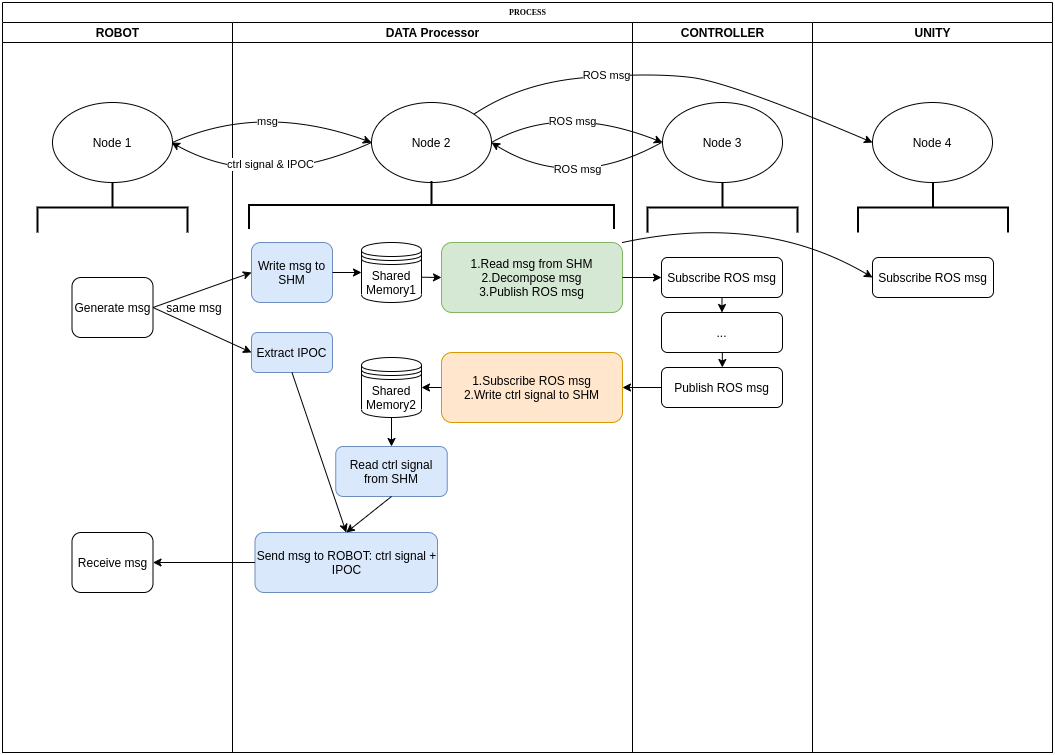

The diagram above was exported from draw.io. Its source (the exported page's mxGraphModel, read from the mxfile embedded in the PNG):
<mxGraphModel dx="1422" dy="773" grid="1" gridSize="10" guides="1" tooltips="1" connect="1" arrows="1" fold="1" page="1" pageScale="1" pageWidth="1100" pageHeight="850" background="none" math="0" shadow="0">
  <root>
    <mxCell id="0" />
    <mxCell id="1" parent="0" />
    <mxCell id="77e6c97f196da883-1" value="PROCESS" style="swimlane;html=1;childLayout=stackLayout;startSize=20;rounded=0;shadow=0;labelBackgroundColor=none;strokeWidth=1;fontFamily=Verdana;fontSize=8;align=center;" parent="1" vertex="1">
      <mxGeometry x="41" y="40" width="1050" height="750" as="geometry" />
    </mxCell>
    <mxCell id="77e6c97f196da883-2" value="ROBOT" style="swimlane;html=1;startSize=20;" parent="77e6c97f196da883-1" vertex="1">
      <mxGeometry y="20" width="230" height="730" as="geometry" />
    </mxCell>
    <mxCell id="hitjcPpw11jyTMmG5wcy-3" value="Node 1" style="ellipse;whiteSpace=wrap;html=1;" vertex="1" parent="77e6c97f196da883-2">
      <mxGeometry x="50" y="80" width="120" height="80" as="geometry" />
    </mxCell>
    <mxCell id="hitjcPpw11jyTMmG5wcy-74" value="Generate msg" style="rounded=1;whiteSpace=wrap;html=1;" vertex="1" parent="77e6c97f196da883-2">
      <mxGeometry x="69.5" y="255" width="81" height="60" as="geometry" />
    </mxCell>
    <mxCell id="hitjcPpw11jyTMmG5wcy-75" value="" style="strokeWidth=2;html=1;shape=mxgraph.flowchart.annotation_2;align=left;labelPosition=right;pointerEvents=1;direction=south;" vertex="1" parent="77e6c97f196da883-2">
      <mxGeometry x="35" y="160" width="150" height="50" as="geometry" />
    </mxCell>
    <mxCell id="hitjcPpw11jyTMmG5wcy-78" value="same msg" style="text;html=1;strokeColor=none;fillColor=none;align=center;verticalAlign=middle;whiteSpace=wrap;rounded=0;" vertex="1" parent="77e6c97f196da883-2">
      <mxGeometry x="161.5" y="270" width="60" height="30" as="geometry" />
    </mxCell>
    <mxCell id="hitjcPpw11jyTMmG5wcy-84" value="Receive msg" style="rounded=1;whiteSpace=wrap;html=1;" vertex="1" parent="77e6c97f196da883-2">
      <mxGeometry x="69.5" y="510" width="81" height="60" as="geometry" />
    </mxCell>
    <mxCell id="77e6c97f196da883-3" value="DATA Processor" style="swimlane;html=1;startSize=20;" parent="77e6c97f196da883-1" vertex="1">
      <mxGeometry x="230" y="20" width="400" height="730" as="geometry" />
    </mxCell>
    <mxCell id="hitjcPpw11jyTMmG5wcy-4" value="Node 2" style="ellipse;whiteSpace=wrap;html=1;" vertex="1" parent="77e6c97f196da883-3">
      <mxGeometry x="139" y="80" width="120" height="80" as="geometry" />
    </mxCell>
    <mxCell id="hitjcPpw11jyTMmG5wcy-14" value="" style="curved=1;endArrow=classic;html=1;rounded=0;exitX=0;exitY=0.5;exitDx=0;exitDy=0;" edge="1" parent="77e6c97f196da883-3" source="hitjcPpw11jyTMmG5wcy-4">
      <mxGeometry width="50" height="50" relative="1" as="geometry">
        <mxPoint x="128" y="140" as="sourcePoint" />
        <mxPoint x="-61" y="120" as="targetPoint" />
        <Array as="points">
          <mxPoint x="29" y="170" />
        </Array>
      </mxGeometry>
    </mxCell>
    <mxCell id="hitjcPpw11jyTMmG5wcy-52" value="ctrl signal &amp;amp; IPOC" style="edgeLabel;html=1;align=center;verticalAlign=middle;resizable=0;points=[];" vertex="1" connectable="0" parent="hitjcPpw11jyTMmG5wcy-14">
      <mxGeometry x="-0.0969" y="-22" relative="1" as="geometry">
        <mxPoint as="offset" />
      </mxGeometry>
    </mxCell>
    <mxCell id="hitjcPpw11jyTMmG5wcy-15" value="" style="curved=1;endArrow=classic;html=1;rounded=0;" edge="1" parent="77e6c97f196da883-3">
      <mxGeometry width="50" height="50" relative="1" as="geometry">
        <mxPoint x="429" y="120" as="sourcePoint" />
        <mxPoint x="259" y="120" as="targetPoint" />
        <Array as="points">
          <mxPoint x="339" y="170" />
        </Array>
      </mxGeometry>
    </mxCell>
    <mxCell id="hitjcPpw11jyTMmG5wcy-82" value="ROS msg" style="edgeLabel;html=1;align=center;verticalAlign=middle;resizable=0;points=[];" vertex="1" connectable="0" parent="hitjcPpw11jyTMmG5wcy-15">
      <mxGeometry x="-0.1208" y="-18" relative="1" as="geometry">
        <mxPoint as="offset" />
      </mxGeometry>
    </mxCell>
    <mxCell id="hitjcPpw11jyTMmG5wcy-16" value="" style="curved=1;endArrow=classic;html=1;rounded=0;exitX=1;exitY=0.5;exitDx=0;exitDy=0;entryX=0;entryY=0.5;entryDx=0;entryDy=0;" edge="1" parent="77e6c97f196da883-3" target="hitjcPpw11jyTMmG5wcy-5">
      <mxGeometry width="50" height="50" relative="1" as="geometry">
        <mxPoint x="259" y="120" as="sourcePoint" />
        <mxPoint x="458" y="120" as="targetPoint" />
        <Array as="points">
          <mxPoint x="329" y="80" />
        </Array>
      </mxGeometry>
    </mxCell>
    <mxCell id="hitjcPpw11jyTMmG5wcy-81" value="ROS msg" style="edgeLabel;html=1;align=center;verticalAlign=middle;resizable=0;points=[];" vertex="1" connectable="0" parent="hitjcPpw11jyTMmG5wcy-16">
      <mxGeometry x="0.0272" y="-13" relative="1" as="geometry">
        <mxPoint as="offset" />
      </mxGeometry>
    </mxCell>
    <mxCell id="hitjcPpw11jyTMmG5wcy-25" value="" style="strokeWidth=2;html=1;shape=mxgraph.flowchart.annotation_2;align=left;labelPosition=right;pointerEvents=1;rotation=90;" vertex="1" parent="77e6c97f196da883-3">
      <mxGeometry x="175" width="48" height="365" as="geometry" />
    </mxCell>
    <mxCell id="hitjcPpw11jyTMmG5wcy-26" value="Write msg to SHM" style="rounded=1;whiteSpace=wrap;html=1;fillColor=#dae8fc;strokeColor=#6c8ebf;" vertex="1" parent="77e6c97f196da883-3">
      <mxGeometry x="19" y="220" width="81" height="60" as="geometry" />
    </mxCell>
    <mxCell id="hitjcPpw11jyTMmG5wcy-27" value="Shared&lt;br&gt;Memory1" style="shape=datastore;whiteSpace=wrap;html=1;" vertex="1" parent="77e6c97f196da883-3">
      <mxGeometry x="129" y="220" width="60" height="60" as="geometry" />
    </mxCell>
    <mxCell id="hitjcPpw11jyTMmG5wcy-51" value="1.Read msg from SHM&lt;br&gt;2.Decompose msg&lt;br&gt;3.Publish ROS msg" style="rounded=1;whiteSpace=wrap;html=1;fillColor=#d5e8d4;strokeColor=#82b366;" vertex="1" parent="77e6c97f196da883-3">
      <mxGeometry x="209" y="220" width="181" height="70" as="geometry" />
    </mxCell>
    <mxCell id="hitjcPpw11jyTMmG5wcy-53" value="Extract IPOC" style="rounded=1;whiteSpace=wrap;html=1;fillColor=#dae8fc;strokeColor=#6c8ebf;" vertex="1" parent="77e6c97f196da883-3">
      <mxGeometry x="19" y="310" width="81" height="40" as="geometry" />
    </mxCell>
    <mxCell id="hitjcPpw11jyTMmG5wcy-54" value="Shared&lt;br&gt;Memory2" style="shape=datastore;whiteSpace=wrap;html=1;" vertex="1" parent="77e6c97f196da883-3">
      <mxGeometry x="129" y="335" width="60" height="60" as="geometry" />
    </mxCell>
    <mxCell id="hitjcPpw11jyTMmG5wcy-55" value="1.Subscribe ROS msg&lt;br&gt;2.Write ctrl signal to SHM" style="rounded=1;whiteSpace=wrap;html=1;fillColor=#ffe6cc;strokeColor=#d79b00;" vertex="1" parent="77e6c97f196da883-3">
      <mxGeometry x="209" y="330" width="181" height="70" as="geometry" />
    </mxCell>
    <mxCell id="hitjcPpw11jyTMmG5wcy-56" value="Read ctrl signal from SHM" style="rounded=1;whiteSpace=wrap;html=1;fillColor=#dae8fc;strokeColor=#6c8ebf;" vertex="1" parent="77e6c97f196da883-3">
      <mxGeometry x="103.25" y="424" width="111.5" height="50" as="geometry" />
    </mxCell>
    <mxCell id="hitjcPpw11jyTMmG5wcy-57" value="Send msg to ROBOT: ctrl signal + IPOC" style="rounded=1;whiteSpace=wrap;html=1;fillColor=#dae8fc;strokeColor=#6c8ebf;" vertex="1" parent="77e6c97f196da883-3">
      <mxGeometry x="22.5" y="510" width="182.5" height="60" as="geometry" />
    </mxCell>
    <mxCell id="hitjcPpw11jyTMmG5wcy-60" value="" style="endArrow=classic;html=1;rounded=0;exitX=1;exitY=0.5;exitDx=0;exitDy=0;entryX=0;entryY=0.5;entryDx=0;entryDy=0;" edge="1" parent="77e6c97f196da883-3" source="hitjcPpw11jyTMmG5wcy-26" target="hitjcPpw11jyTMmG5wcy-27">
      <mxGeometry width="50" height="50" relative="1" as="geometry">
        <mxPoint x="219" y="340" as="sourcePoint" />
        <mxPoint x="269" y="290" as="targetPoint" />
      </mxGeometry>
    </mxCell>
    <mxCell id="hitjcPpw11jyTMmG5wcy-61" value="" style="endArrow=classic;html=1;rounded=0;exitX=1;exitY=0.5;exitDx=0;exitDy=0;" edge="1" parent="77e6c97f196da883-3">
      <mxGeometry width="50" height="50" relative="1" as="geometry">
        <mxPoint x="189" y="254.70999999999998" as="sourcePoint" />
        <mxPoint x="209" y="255" as="targetPoint" />
      </mxGeometry>
    </mxCell>
    <mxCell id="hitjcPpw11jyTMmG5wcy-70" value="" style="endArrow=classic;html=1;rounded=0;exitX=0;exitY=0.5;exitDx=0;exitDy=0;entryX=1;entryY=0.5;entryDx=0;entryDy=0;" edge="1" parent="77e6c97f196da883-3" source="hitjcPpw11jyTMmG5wcy-55" target="hitjcPpw11jyTMmG5wcy-54">
      <mxGeometry width="50" height="50" relative="1" as="geometry">
        <mxPoint x="198" y="365" as="sourcePoint" />
        <mxPoint x="158.99999999999977" y="365" as="targetPoint" />
      </mxGeometry>
    </mxCell>
    <mxCell id="hitjcPpw11jyTMmG5wcy-72" value="" style="endArrow=classic;html=1;rounded=0;entryX=0.5;entryY=0;entryDx=0;entryDy=0;exitX=0.5;exitY=1;exitDx=0;exitDy=0;" edge="1" parent="77e6c97f196da883-3" source="hitjcPpw11jyTMmG5wcy-54" target="hitjcPpw11jyTMmG5wcy-56">
      <mxGeometry width="50" height="50" relative="1" as="geometry">
        <mxPoint x="419" y="380" as="sourcePoint" />
        <mxPoint x="418.9999999999999" y="405" as="targetPoint" />
      </mxGeometry>
    </mxCell>
    <mxCell id="hitjcPpw11jyTMmG5wcy-79" value="" style="endArrow=classic;html=1;rounded=0;exitX=0.5;exitY=1;exitDx=0;exitDy=0;entryX=0.5;entryY=0;entryDx=0;entryDy=0;" edge="1" parent="77e6c97f196da883-3" source="hitjcPpw11jyTMmG5wcy-53" target="hitjcPpw11jyTMmG5wcy-57">
      <mxGeometry width="50" height="50" relative="1" as="geometry">
        <mxPoint x="169" y="405" as="sourcePoint" />
        <mxPoint x="49" y="490" as="targetPoint" />
      </mxGeometry>
    </mxCell>
    <mxCell id="hitjcPpw11jyTMmG5wcy-80" value="" style="endArrow=classic;html=1;rounded=0;entryX=0.5;entryY=0;entryDx=0;entryDy=0;exitX=0.5;exitY=1;exitDx=0;exitDy=0;" edge="1" parent="77e6c97f196da883-3" source="hitjcPpw11jyTMmG5wcy-56" target="hitjcPpw11jyTMmG5wcy-57">
      <mxGeometry width="50" height="50" relative="1" as="geometry">
        <mxPoint x="169" y="405" as="sourcePoint" />
        <mxPoint x="169" y="433.9999999999999" as="targetPoint" />
      </mxGeometry>
    </mxCell>
    <mxCell id="77e6c97f196da883-4" value="CONTROLLER" style="swimlane;html=1;startSize=20;" parent="77e6c97f196da883-1" vertex="1">
      <mxGeometry x="630" y="20" width="180" height="730" as="geometry" />
    </mxCell>
    <mxCell id="hitjcPpw11jyTMmG5wcy-5" value="Node 3" style="ellipse;whiteSpace=wrap;html=1;" vertex="1" parent="77e6c97f196da883-4">
      <mxGeometry x="30" y="80" width="120" height="80" as="geometry" />
    </mxCell>
    <mxCell id="hitjcPpw11jyTMmG5wcy-62" value="Subscribe ROS msg" style="rounded=1;whiteSpace=wrap;html=1;" vertex="1" parent="77e6c97f196da883-4">
      <mxGeometry x="29" y="235" width="121" height="40" as="geometry" />
    </mxCell>
    <mxCell id="hitjcPpw11jyTMmG5wcy-63" value="" style="strokeWidth=2;html=1;shape=mxgraph.flowchart.annotation_2;align=left;labelPosition=right;pointerEvents=1;direction=south;" vertex="1" parent="77e6c97f196da883-4">
      <mxGeometry x="15" y="160" width="150" height="50" as="geometry" />
    </mxCell>
    <mxCell id="hitjcPpw11jyTMmG5wcy-64" value="Publish ROS msg" style="rounded=1;whiteSpace=wrap;html=1;" vertex="1" parent="77e6c97f196da883-4">
      <mxGeometry x="29" y="345" width="121" height="40" as="geometry" />
    </mxCell>
    <mxCell id="hitjcPpw11jyTMmG5wcy-66" value="..." style="rounded=1;whiteSpace=wrap;html=1;" vertex="1" parent="77e6c97f196da883-4">
      <mxGeometry x="29" y="290" width="121" height="40" as="geometry" />
    </mxCell>
    <mxCell id="hitjcPpw11jyTMmG5wcy-67" value="" style="endArrow=classic;html=1;rounded=0;exitX=0.5;exitY=1;exitDx=0;exitDy=0;entryX=0.5;entryY=0;entryDx=0;entryDy=0;" edge="1" parent="77e6c97f196da883-4" source="hitjcPpw11jyTMmG5wcy-62" target="hitjcPpw11jyTMmG5wcy-66">
      <mxGeometry width="50" height="50" relative="1" as="geometry">
        <mxPoint x="89" y="390" as="sourcePoint" />
        <mxPoint x="139" y="340" as="targetPoint" />
      </mxGeometry>
    </mxCell>
    <mxCell id="hitjcPpw11jyTMmG5wcy-68" value="" style="endArrow=classic;html=1;rounded=0;exitX=0.5;exitY=1;exitDx=0;exitDy=0;entryX=0.5;entryY=0;entryDx=0;entryDy=0;" edge="1" parent="77e6c97f196da883-4">
      <mxGeometry width="50" height="50" relative="1" as="geometry">
        <mxPoint x="89.83000000000004" y="330" as="sourcePoint" />
        <mxPoint x="89.83000000000004" y="345" as="targetPoint" />
      </mxGeometry>
    </mxCell>
    <mxCell id="77e6c97f196da883-5" value="UNITY" style="swimlane;html=1;startSize=20;" parent="77e6c97f196da883-1" vertex="1">
      <mxGeometry x="810" y="20" width="240" height="730" as="geometry" />
    </mxCell>
    <mxCell id="hitjcPpw11jyTMmG5wcy-6" value="Node 4" style="ellipse;whiteSpace=wrap;html=1;" vertex="1" parent="77e6c97f196da883-5">
      <mxGeometry x="60" y="80" width="120" height="80" as="geometry" />
    </mxCell>
    <mxCell id="hitjcPpw11jyTMmG5wcy-86" value="Subscribe ROS msg" style="rounded=1;whiteSpace=wrap;html=1;" vertex="1" parent="77e6c97f196da883-5">
      <mxGeometry x="60" y="235" width="121" height="40" as="geometry" />
    </mxCell>
    <mxCell id="hitjcPpw11jyTMmG5wcy-87" value="" style="strokeWidth=2;html=1;shape=mxgraph.flowchart.annotation_2;align=left;labelPosition=right;pointerEvents=1;direction=south;" vertex="1" parent="77e6c97f196da883-5">
      <mxGeometry x="45.5" y="160" width="150" height="50" as="geometry" />
    </mxCell>
    <mxCell id="hitjcPpw11jyTMmG5wcy-12" value="" style="curved=1;endArrow=classic;html=1;rounded=0;exitX=1;exitY=0;exitDx=0;exitDy=0;entryX=0;entryY=0.5;entryDx=0;entryDy=0;" edge="1" parent="77e6c97f196da883-1" source="hitjcPpw11jyTMmG5wcy-4" target="hitjcPpw11jyTMmG5wcy-6">
      <mxGeometry width="50" height="50" relative="1" as="geometry">
        <mxPoint x="549" y="110" as="sourcePoint" />
        <mxPoint x="599" y="60" as="targetPoint" />
        <Array as="points">
          <mxPoint x="519" y="80" />
          <mxPoint x="649" y="70" />
          <mxPoint x="729" y="80" />
        </Array>
      </mxGeometry>
    </mxCell>
    <mxCell id="hitjcPpw11jyTMmG5wcy-83" value="ROS msg" style="edgeLabel;html=1;align=center;verticalAlign=middle;resizable=0;points=[];" vertex="1" connectable="0" parent="hitjcPpw11jyTMmG5wcy-12">
      <mxGeometry x="-0.3261" y="1" relative="1" as="geometry">
        <mxPoint as="offset" />
      </mxGeometry>
    </mxCell>
    <mxCell id="hitjcPpw11jyTMmG5wcy-13" value="" style="curved=1;endArrow=classic;html=1;rounded=0;exitX=1;exitY=0.5;exitDx=0;exitDy=0;entryX=0;entryY=0.5;entryDx=0;entryDy=0;" edge="1" parent="77e6c97f196da883-1" source="hitjcPpw11jyTMmG5wcy-3" target="hitjcPpw11jyTMmG5wcy-4">
      <mxGeometry width="50" height="50" relative="1" as="geometry">
        <mxPoint x="230" y="150" as="sourcePoint" />
        <mxPoint x="280" y="100" as="targetPoint" />
        <Array as="points">
          <mxPoint x="259" y="100" />
        </Array>
      </mxGeometry>
    </mxCell>
    <mxCell id="hitjcPpw11jyTMmG5wcy-17" value="msg" style="edgeLabel;html=1;align=center;verticalAlign=middle;resizable=0;points=[];" vertex="1" connectable="0" parent="hitjcPpw11jyTMmG5wcy-13">
      <mxGeometry x="0.0207" y="-15" relative="1" as="geometry">
        <mxPoint x="-1" as="offset" />
      </mxGeometry>
    </mxCell>
    <mxCell id="hitjcPpw11jyTMmG5wcy-65" value="" style="endArrow=classic;html=1;rounded=0;exitX=1;exitY=0.5;exitDx=0;exitDy=0;entryX=0;entryY=0.5;entryDx=0;entryDy=0;" edge="1" parent="77e6c97f196da883-1" source="hitjcPpw11jyTMmG5wcy-51" target="hitjcPpw11jyTMmG5wcy-62">
      <mxGeometry width="50" height="50" relative="1" as="geometry">
        <mxPoint x="429" y="284.71000000000004" as="sourcePoint" />
        <mxPoint x="449" y="285" as="targetPoint" />
      </mxGeometry>
    </mxCell>
    <mxCell id="hitjcPpw11jyTMmG5wcy-69" value="" style="endArrow=classic;html=1;rounded=0;exitX=0;exitY=0.5;exitDx=0;exitDy=0;entryX=1;entryY=0.5;entryDx=0;entryDy=0;" edge="1" parent="77e6c97f196da883-1" source="hitjcPpw11jyTMmG5wcy-64" target="hitjcPpw11jyTMmG5wcy-55">
      <mxGeometry width="50" height="50" relative="1" as="geometry">
        <mxPoint x="549" y="370" as="sourcePoint" />
        <mxPoint x="599" y="320" as="targetPoint" />
      </mxGeometry>
    </mxCell>
    <mxCell id="hitjcPpw11jyTMmG5wcy-76" value="" style="endArrow=classic;html=1;rounded=0;entryX=0;entryY=0.5;entryDx=0;entryDy=0;exitX=1;exitY=0.5;exitDx=0;exitDy=0;" edge="1" parent="77e6c97f196da883-1" source="hitjcPpw11jyTMmG5wcy-74" target="hitjcPpw11jyTMmG5wcy-26">
      <mxGeometry width="50" height="50" relative="1" as="geometry">
        <mxPoint x="319" y="360" as="sourcePoint" />
        <mxPoint x="369" y="310" as="targetPoint" />
      </mxGeometry>
    </mxCell>
    <mxCell id="hitjcPpw11jyTMmG5wcy-77" value="" style="endArrow=classic;html=1;rounded=0;entryX=0;entryY=0.5;entryDx=0;entryDy=0;exitX=1;exitY=0.5;exitDx=0;exitDy=0;" edge="1" parent="77e6c97f196da883-1" source="hitjcPpw11jyTMmG5wcy-74" target="hitjcPpw11jyTMmG5wcy-53">
      <mxGeometry width="50" height="50" relative="1" as="geometry">
        <mxPoint x="160.5" y="315" as="sourcePoint" />
        <mxPoint x="259" y="280" as="targetPoint" />
      </mxGeometry>
    </mxCell>
    <mxCell id="hitjcPpw11jyTMmG5wcy-85" value="" style="edgeStyle=orthogonalEdgeStyle;rounded=0;orthogonalLoop=1;jettySize=auto;html=1;" edge="1" parent="77e6c97f196da883-1" source="hitjcPpw11jyTMmG5wcy-57" target="hitjcPpw11jyTMmG5wcy-84">
      <mxGeometry relative="1" as="geometry" />
    </mxCell>
    <mxCell id="hitjcPpw11jyTMmG5wcy-88" value="" style="curved=1;endArrow=classic;html=1;rounded=0;entryX=0;entryY=0.5;entryDx=0;entryDy=0;exitX=1;exitY=0;exitDx=0;exitDy=0;" edge="1" parent="77e6c97f196da883-1" source="hitjcPpw11jyTMmG5wcy-51" target="hitjcPpw11jyTMmG5wcy-86">
      <mxGeometry width="50" height="50" relative="1" as="geometry">
        <mxPoint x="760" y="260" as="sourcePoint" />
        <mxPoint x="810" y="210" as="targetPoint" />
        <Array as="points">
          <mxPoint x="760" y="210" />
        </Array>
      </mxGeometry>
    </mxCell>
  </root>
</mxGraphModel>